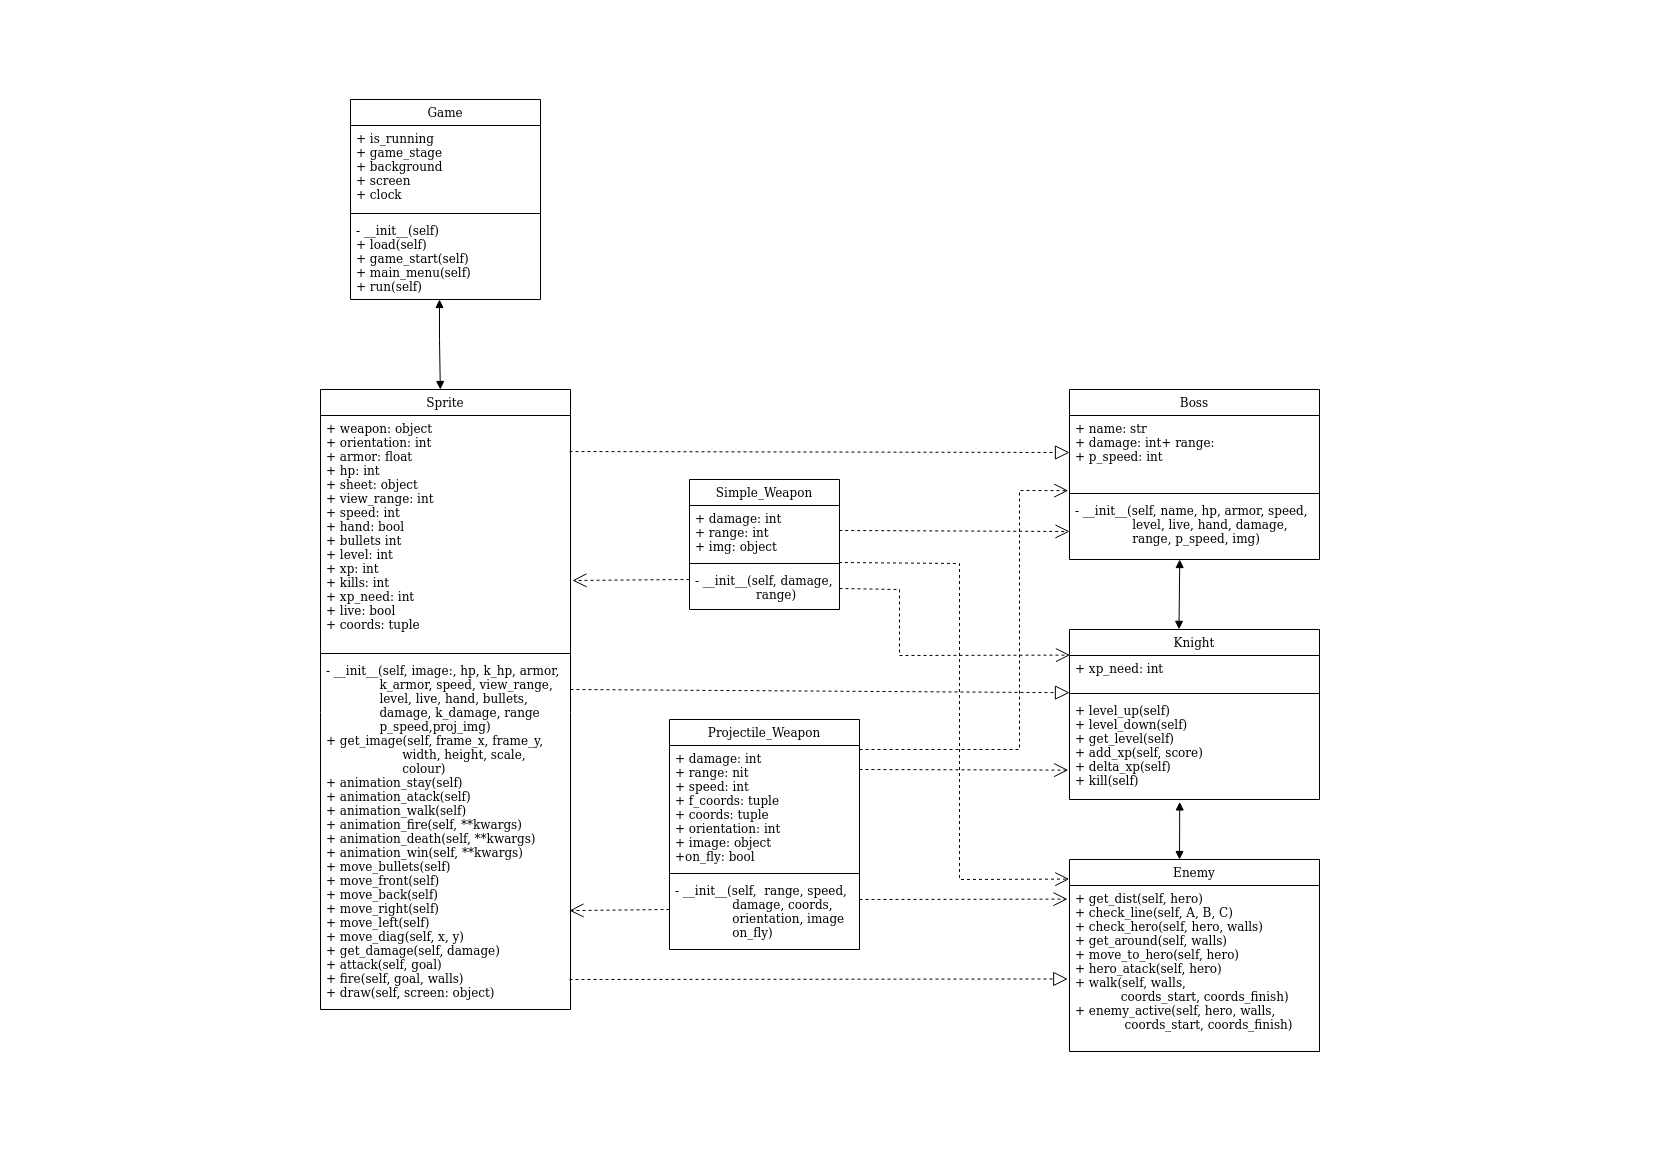

The diagram above was exported from draw.io. Its source (the exported page's mxGraphModel, read from the mxfile embedded in the PNG):
<mxGraphModel dx="2585" dy="2509" grid="1" gridSize="10" guides="1" tooltips="1" connect="1" arrows="1" fold="1" page="1" pageScale="1" pageWidth="827" pageHeight="1169" math="0" shadow="0">
  <root>
    <mxCell id="WIyWlLk6GJQsqaUBKTNV-0" />
    <mxCell id="WIyWlLk6GJQsqaUBKTNV-1" parent="WIyWlLk6GJQsqaUBKTNV-0" />
    <mxCell id="BIFuW9pMITyyAkdUCEqX-8" value="Sprite" style="swimlane;fontStyle=0;align=center;verticalAlign=top;childLayout=stackLayout;horizontal=1;startSize=26;horizontalStack=0;resizeParent=1;resizeParentMax=0;resizeLast=0;collapsible=1;marginBottom=0;" parent="WIyWlLk6GJQsqaUBKTNV-1" vertex="1">
      <mxGeometry x="320" y="-780" width="250" height="620" as="geometry">
        <mxRectangle x="310" y="320" width="70" height="26" as="alternateBounds" />
      </mxGeometry>
    </mxCell>
    <mxCell id="BIFuW9pMITyyAkdUCEqX-9" value="+ weapon: object&#10;+ orientation: int&#10;+ armor: float&#10;+ hp: int&#10;+ sheet: object&#10;+ view_range: int&#10;+ speed: int&#10;+ hand: bool&#10;+ bullets int&#10;+ level: int&#10;+ xp: int&#10;+ kills: int&#10;+ xp_need: int&#10;+ live: bool&#10;+ coords: tuple&#10;" style="text;strokeColor=none;fillColor=none;align=left;verticalAlign=top;spacingLeft=4;spacingRight=4;overflow=hidden;rotatable=0;points=[[0,0.5],[1,0.5]];portConstraint=eastwest;" parent="BIFuW9pMITyyAkdUCEqX-8" vertex="1">
      <mxGeometry y="26" width="250" height="234" as="geometry" />
    </mxCell>
    <mxCell id="BIFuW9pMITyyAkdUCEqX-10" value="" style="line;strokeWidth=1;fillColor=none;align=left;verticalAlign=middle;spacingTop=-1;spacingLeft=3;spacingRight=3;rotatable=0;labelPosition=right;points=[];portConstraint=eastwest;" parent="BIFuW9pMITyyAkdUCEqX-8" vertex="1">
      <mxGeometry y="260" width="250" height="8" as="geometry" />
    </mxCell>
    <mxCell id="BIFuW9pMITyyAkdUCEqX-11" value="- __init__(self, image:, hp, k_hp, armor,&#10;              k_armor, speed, view_range, &#10;              level, live, hand, bullets,&#10;              damage, k_damage, range&#10;              p_speed,proj_img)&#10;+ get_image(self, frame_x, frame_y, &#10;                    width, height, scale,&#10;                    colour)&#10;+ animation_stay(self)&#10;+ animation_atack(self)&#10;+ animation_walk(self)&#10;+ animation_fire(self, **kwargs)&#10;+ animation_death(self, **kwargs)&#10;+ animation_win(self, **kwargs)&#10;+ move_bullets(self)&#10;+ move_front(self)&#10;+ move_back(self)&#10;+ move_right(self)&#10;+ move_left(self)&#10;+ move_diag(self, x, y)&#10;+ get_damage(self, damage)&#10;+ attack(self, goal)&#10;+ fire(self, goal, walls)&#10;+ draw(self, screen: object)&#10;&#10;&#10;&#10;&#10;" style="text;strokeColor=none;fillColor=none;align=left;verticalAlign=top;spacingLeft=4;spacingRight=4;overflow=hidden;rotatable=0;points=[[0,0.5],[1,0.5]];portConstraint=eastwest;fontColor=default;" parent="BIFuW9pMITyyAkdUCEqX-8" vertex="1">
      <mxGeometry y="268" width="250" height="352" as="geometry" />
    </mxCell>
    <mxCell id="CBjKODAvOS1uS3Vz8fKF-0" value="Boss" style="swimlane;fontStyle=0;align=center;verticalAlign=top;childLayout=stackLayout;horizontal=1;startSize=26;horizontalStack=0;resizeParent=1;resizeParentMax=0;resizeLast=0;collapsible=1;marginBottom=0;fontColor=none;" parent="WIyWlLk6GJQsqaUBKTNV-1" vertex="1">
      <mxGeometry x="1069" y="-780" width="250" height="170" as="geometry" />
    </mxCell>
    <mxCell id="CBjKODAvOS1uS3Vz8fKF-1" value="+ name: str&#10;+ damage: int+ range: &#10;+ p_speed: int " style="text;strokeColor=none;fillColor=none;align=left;verticalAlign=top;spacingLeft=4;spacingRight=4;overflow=hidden;rotatable=0;points=[[0,0.5],[1,0.5]];portConstraint=eastwest;fontColor=none;" parent="CBjKODAvOS1uS3Vz8fKF-0" vertex="1">
      <mxGeometry y="26" width="250" height="74" as="geometry" />
    </mxCell>
    <mxCell id="CBjKODAvOS1uS3Vz8fKF-2" value="" style="line;strokeWidth=1;fillColor=none;align=left;verticalAlign=middle;spacingTop=-1;spacingLeft=3;spacingRight=3;rotatable=0;labelPosition=right;points=[];portConstraint=eastwest;fontColor=none;" parent="CBjKODAvOS1uS3Vz8fKF-0" vertex="1">
      <mxGeometry y="100" width="250" height="8" as="geometry" />
    </mxCell>
    <mxCell id="CBjKODAvOS1uS3Vz8fKF-3" value="- __init__(self, name, hp, armor, speed, &#10;               level, live, hand, damage, &#10;               range, p_speed, img)" style="text;strokeColor=none;fillColor=none;align=left;verticalAlign=top;spacingLeft=4;spacingRight=4;overflow=hidden;rotatable=0;points=[[0,0.5],[1,0.5]];portConstraint=eastwest;fontColor=none;" parent="CBjKODAvOS1uS3Vz8fKF-0" vertex="1">
      <mxGeometry y="108" width="250" height="62" as="geometry" />
    </mxCell>
    <mxCell id="CBjKODAvOS1uS3Vz8fKF-5" value="Knight" style="swimlane;fontStyle=0;align=center;verticalAlign=top;childLayout=stackLayout;horizontal=1;startSize=26;horizontalStack=0;resizeParent=1;resizeParentMax=0;resizeLast=0;collapsible=1;marginBottom=0;fontColor=none;" parent="WIyWlLk6GJQsqaUBKTNV-1" vertex="1">
      <mxGeometry x="1069" y="-540" width="250" height="170" as="geometry" />
    </mxCell>
    <mxCell id="CBjKODAvOS1uS3Vz8fKF-6" value="+ xp_need: int" style="text;strokeColor=none;fillColor=none;align=left;verticalAlign=top;spacingLeft=4;spacingRight=4;overflow=hidden;rotatable=0;points=[[0,0.5],[1,0.5]];portConstraint=eastwest;fontColor=none;" parent="CBjKODAvOS1uS3Vz8fKF-5" vertex="1">
      <mxGeometry y="26" width="250" height="34" as="geometry" />
    </mxCell>
    <mxCell id="CBjKODAvOS1uS3Vz8fKF-7" value="" style="line;strokeWidth=1;fillColor=none;align=left;verticalAlign=middle;spacingTop=-1;spacingLeft=3;spacingRight=3;rotatable=0;labelPosition=right;points=[];portConstraint=eastwest;fontColor=none;" parent="CBjKODAvOS1uS3Vz8fKF-5" vertex="1">
      <mxGeometry y="60" width="250" height="8" as="geometry" />
    </mxCell>
    <mxCell id="CBjKODAvOS1uS3Vz8fKF-8" value="+ level_up(self)&#10;+ level_down(self)&#10;+ get_level(self)&#10;+ add_xp(self, score)&#10;+ delta_xp(self)&#10;+ kill(self)&#10;" style="text;strokeColor=none;fillColor=none;align=left;verticalAlign=top;spacingLeft=4;spacingRight=4;overflow=hidden;rotatable=0;points=[[0,0.5],[1,0.5]];portConstraint=eastwest;fontColor=none;" parent="CBjKODAvOS1uS3Vz8fKF-5" vertex="1">
      <mxGeometry y="68" width="250" height="102" as="geometry" />
    </mxCell>
    <mxCell id="CBjKODAvOS1uS3Vz8fKF-10" value="Enemy" style="swimlane;fontStyle=0;align=center;verticalAlign=top;childLayout=stackLayout;horizontal=1;startSize=26;horizontalStack=0;resizeParent=1;resizeParentMax=0;resizeLast=0;collapsible=1;marginBottom=0;fontColor=none;" parent="WIyWlLk6GJQsqaUBKTNV-1" vertex="1">
      <mxGeometry x="1069" y="-310" width="250" height="192" as="geometry" />
    </mxCell>
    <mxCell id="CBjKODAvOS1uS3Vz8fKF-13" value="+ get_dist(self, hero)&#10;+ check_line(self, A, B, C)&#10;+ check_hero(self, hero, walls)&#10;+ get_around(self, walls)&#10;+ move_to_hero(self, hero)&#10;+ hero_atack(self, hero)&#10;+ walk(self, walls, &#10;            coords_start, coords_finish)&#10;+ enemy_active(self, hero, walls, &#10;             coords_start, coords_finish)&#10;&#10;" style="text;strokeColor=none;fillColor=none;align=left;verticalAlign=top;spacingLeft=4;spacingRight=4;overflow=hidden;rotatable=0;points=[[0,0.5],[1,0.5]];portConstraint=eastwest;fontColor=none;" parent="CBjKODAvOS1uS3Vz8fKF-10" vertex="1">
      <mxGeometry y="26" width="250" height="166" as="geometry" />
    </mxCell>
    <mxCell id="CBjKODAvOS1uS3Vz8fKF-14" value="Simple_Weapon" style="swimlane;fontStyle=0;align=center;verticalAlign=top;childLayout=stackLayout;horizontal=1;startSize=26;horizontalStack=0;resizeParent=1;resizeParentMax=0;resizeLast=0;collapsible=1;marginBottom=0;fontColor=none;" parent="WIyWlLk6GJQsqaUBKTNV-1" vertex="1">
      <mxGeometry x="689" y="-690" width="150" height="130" as="geometry" />
    </mxCell>
    <mxCell id="CBjKODAvOS1uS3Vz8fKF-15" value="+ damage: int&#10;+ range: int&#10;+ img: object&#10;" style="text;strokeColor=none;fillColor=none;align=left;verticalAlign=top;spacingLeft=4;spacingRight=4;overflow=hidden;rotatable=0;points=[[0,0.5],[1,0.5]];portConstraint=eastwest;fontColor=none;" parent="CBjKODAvOS1uS3Vz8fKF-14" vertex="1">
      <mxGeometry y="26" width="150" height="54" as="geometry" />
    </mxCell>
    <mxCell id="CBjKODAvOS1uS3Vz8fKF-16" value="" style="line;strokeWidth=1;fillColor=none;align=left;verticalAlign=middle;spacingTop=-1;spacingLeft=3;spacingRight=3;rotatable=0;labelPosition=right;points=[];portConstraint=eastwest;fontColor=none;" parent="CBjKODAvOS1uS3Vz8fKF-14" vertex="1">
      <mxGeometry y="80" width="150" height="8" as="geometry" />
    </mxCell>
    <mxCell id="CBjKODAvOS1uS3Vz8fKF-17" value="- __init__(self, damage, &#10;                range)" style="text;strokeColor=none;fillColor=none;align=left;verticalAlign=top;spacingLeft=4;spacingRight=4;overflow=hidden;rotatable=0;points=[[0,0.5],[1,0.5]];portConstraint=eastwest;fontColor=none;" parent="CBjKODAvOS1uS3Vz8fKF-14" vertex="1">
      <mxGeometry y="88" width="150" height="42" as="geometry" />
    </mxCell>
    <mxCell id="CBjKODAvOS1uS3Vz8fKF-18" value="Projectile_Weapon" style="swimlane;fontStyle=0;align=center;verticalAlign=top;childLayout=stackLayout;horizontal=1;startSize=26;horizontalStack=0;resizeParent=1;resizeParentMax=0;resizeLast=0;collapsible=1;marginBottom=0;fontColor=none;" parent="WIyWlLk6GJQsqaUBKTNV-1" vertex="1">
      <mxGeometry x="669" y="-450" width="190" height="230" as="geometry" />
    </mxCell>
    <mxCell id="CBjKODAvOS1uS3Vz8fKF-19" value="+ damage: int&#10;+ range: nit&#10;+ speed: int&#10;+ f_coords: tuple&#10;+ coords: tuple&#10;+ orientation: int&#10;+ image: object&#10;+on_fly: bool&#10;" style="text;strokeColor=none;fillColor=none;align=left;verticalAlign=top;spacingLeft=4;spacingRight=4;overflow=hidden;rotatable=0;points=[[0,0.5],[1,0.5]];portConstraint=eastwest;fontColor=none;" parent="CBjKODAvOS1uS3Vz8fKF-18" vertex="1">
      <mxGeometry y="26" width="190" height="124" as="geometry" />
    </mxCell>
    <mxCell id="CBjKODAvOS1uS3Vz8fKF-20" value="" style="line;strokeWidth=1;fillColor=none;align=left;verticalAlign=middle;spacingTop=-1;spacingLeft=3;spacingRight=3;rotatable=0;labelPosition=right;points=[];portConstraint=eastwest;fontColor=none;" parent="CBjKODAvOS1uS3Vz8fKF-18" vertex="1">
      <mxGeometry y="150" width="190" height="8" as="geometry" />
    </mxCell>
    <mxCell id="p55SatxeVpyPTfjmAJno-6" value="" style="endArrow=open;endSize=12;dashed=1;html=1;rounded=0;fontColor=none;exitX=0.998;exitY=0.463;exitDx=0;exitDy=0;exitPerimeter=0;entryX=0.996;entryY=0.719;entryDx=0;entryDy=0;entryPerimeter=0;" edge="1" parent="CBjKODAvOS1uS3Vz8fKF-18" target="BIFuW9pMITyyAkdUCEqX-11">
      <mxGeometry width="160" relative="1" as="geometry">
        <mxPoint y="190.00199999999995" as="sourcePoint" />
        <mxPoint x="208" y="189.61200000000008" as="targetPoint" />
      </mxGeometry>
    </mxCell>
    <mxCell id="CBjKODAvOS1uS3Vz8fKF-21" value="- __init__(self,  range, speed, &#10;               damage, coords,&#10;               orientation, image&#10;               on_fly)" style="text;strokeColor=none;fillColor=none;align=left;verticalAlign=top;spacingLeft=4;spacingRight=4;overflow=hidden;rotatable=0;points=[[0,0.5],[1,0.5]];portConstraint=eastwest;fontColor=none;" parent="CBjKODAvOS1uS3Vz8fKF-18" vertex="1">
      <mxGeometry y="158" width="190" height="72" as="geometry" />
    </mxCell>
    <mxCell id="CBjKODAvOS1uS3Vz8fKF-22" value="Game" style="swimlane;fontStyle=0;align=center;verticalAlign=top;childLayout=stackLayout;horizontal=1;startSize=26;horizontalStack=0;resizeParent=1;resizeParentMax=0;resizeLast=0;collapsible=1;marginBottom=0;fontColor=none;" parent="WIyWlLk6GJQsqaUBKTNV-1" vertex="1">
      <mxGeometry x="350" y="-1070" width="190" height="200" as="geometry" />
    </mxCell>
    <mxCell id="CBjKODAvOS1uS3Vz8fKF-23" value="+ is_running&#10;+ game_stage&#10;+ background&#10;+ screen&#10;+ clock&#10;" style="text;strokeColor=none;fillColor=none;align=left;verticalAlign=top;spacingLeft=4;spacingRight=4;overflow=hidden;rotatable=0;points=[[0,0.5],[1,0.5]];portConstraint=eastwest;fontColor=none;" parent="CBjKODAvOS1uS3Vz8fKF-22" vertex="1">
      <mxGeometry y="26" width="190" height="84" as="geometry" />
    </mxCell>
    <mxCell id="CBjKODAvOS1uS3Vz8fKF-24" value="" style="line;strokeWidth=1;fillColor=none;align=left;verticalAlign=middle;spacingTop=-1;spacingLeft=3;spacingRight=3;rotatable=0;labelPosition=right;points=[];portConstraint=eastwest;fontColor=none;" parent="CBjKODAvOS1uS3Vz8fKF-22" vertex="1">
      <mxGeometry y="110" width="190" height="8" as="geometry" />
    </mxCell>
    <mxCell id="CBjKODAvOS1uS3Vz8fKF-25" value="- __init__(self)&#10;+ load(self)&#10;+ game_start(self)&#10;+ main_menu(self)&#10;+ run(self)&#10;" style="text;strokeColor=none;fillColor=none;align=left;verticalAlign=top;spacingLeft=4;spacingRight=4;overflow=hidden;rotatable=0;points=[[0,0.5],[1,0.5]];portConstraint=eastwest;fontColor=none;" parent="CBjKODAvOS1uS3Vz8fKF-22" vertex="1">
      <mxGeometry y="118" width="190" height="82" as="geometry" />
    </mxCell>
    <mxCell id="CBjKODAvOS1uS3Vz8fKF-26" value="" style="endArrow=block;dashed=1;endFill=0;endSize=12;html=1;rounded=0;fontColor=none;" parent="WIyWlLk6GJQsqaUBKTNV-1" edge="1" target="CBjKODAvOS1uS3Vz8fKF-7">
      <mxGeometry width="160" relative="1" as="geometry">
        <mxPoint x="570" y="-480" as="sourcePoint" />
        <mxPoint x="690" y="-480" as="targetPoint" />
      </mxGeometry>
    </mxCell>
    <mxCell id="CBjKODAvOS1uS3Vz8fKF-27" value="" style="endArrow=block;dashed=1;endFill=0;endSize=12;html=1;rounded=0;fontColor=none;entryX=-0.007;entryY=0.563;entryDx=0;entryDy=0;entryPerimeter=0;" parent="WIyWlLk6GJQsqaUBKTNV-1" edge="1" target="CBjKODAvOS1uS3Vz8fKF-13">
      <mxGeometry width="160" relative="1" as="geometry">
        <mxPoint x="568.9999999999998" y="-190" as="sourcePoint" />
        <mxPoint x="689" y="-190" as="targetPoint" />
      </mxGeometry>
    </mxCell>
    <mxCell id="CBjKODAvOS1uS3Vz8fKF-28" value="" style="endArrow=block;dashed=1;endFill=0;endSize=12;html=1;rounded=0;fontColor=none;entryX=0;entryY=0.5;entryDx=0;entryDy=0;exitX=0.996;exitY=0.154;exitDx=0;exitDy=0;exitPerimeter=0;" parent="WIyWlLk6GJQsqaUBKTNV-1" edge="1" target="CBjKODAvOS1uS3Vz8fKF-1" source="BIFuW9pMITyyAkdUCEqX-9">
      <mxGeometry width="160" relative="1" as="geometry">
        <mxPoint x="569.9999999999998" y="-680" as="sourcePoint" />
        <mxPoint x="690" y="-680" as="targetPoint" />
      </mxGeometry>
    </mxCell>
    <mxCell id="CBjKODAvOS1uS3Vz8fKF-31" value="" style="endArrow=block;startArrow=block;endFill=1;startFill=1;html=1;rounded=0;fontColor=none;entryX=0.441;entryY=1.024;entryDx=0;entryDy=0;entryPerimeter=0;" parent="WIyWlLk6GJQsqaUBKTNV-1" target="CBjKODAvOS1uS3Vz8fKF-8" edge="1">
      <mxGeometry width="160" relative="1" as="geometry">
        <mxPoint x="1179" y="-310" as="sourcePoint" />
        <mxPoint x="1179" y="-350" as="targetPoint" />
      </mxGeometry>
    </mxCell>
    <mxCell id="CBjKODAvOS1uS3Vz8fKF-33" value="" style="endArrow=block;startArrow=block;endFill=1;startFill=1;html=1;rounded=0;fontColor=none;entryX=0.441;entryY=1.024;entryDx=0;entryDy=0;entryPerimeter=0;exitX=0.438;exitY=-0.001;exitDx=0;exitDy=0;exitPerimeter=0;" parent="WIyWlLk6GJQsqaUBKTNV-1" source="CBjKODAvOS1uS3Vz8fKF-5" edge="1">
      <mxGeometry width="160" relative="1" as="geometry">
        <mxPoint x="1179" y="-552.45" as="sourcePoint" />
        <mxPoint x="1179.25" y="-610.002" as="targetPoint" />
      </mxGeometry>
    </mxCell>
    <mxCell id="CBjKODAvOS1uS3Vz8fKF-34" value="" style="endArrow=block;startArrow=block;endFill=1;startFill=1;html=1;rounded=0;fontColor=none;" parent="WIyWlLk6GJQsqaUBKTNV-1" target="BIFuW9pMITyyAkdUCEqX-8" edge="1">
      <mxGeometry width="160" relative="1" as="geometry">
        <mxPoint x="439" y="-870" as="sourcePoint" />
        <mxPoint x="610" y="-830" as="targetPoint" />
        <Array as="points">
          <mxPoint x="439" y="-830" />
        </Array>
      </mxGeometry>
    </mxCell>
    <mxCell id="CBjKODAvOS1uS3Vz8fKF-37" value="" style="endArrow=open;endSize=12;dashed=1;html=1;rounded=0;fontColor=none;entryX=0;entryY=0.548;entryDx=0;entryDy=0;exitX=0.998;exitY=0.463;exitDx=0;exitDy=0;exitPerimeter=0;entryPerimeter=0;" parent="WIyWlLk6GJQsqaUBKTNV-1" source="CBjKODAvOS1uS3Vz8fKF-15" target="CBjKODAvOS1uS3Vz8fKF-3" edge="1">
      <mxGeometry width="160" relative="1" as="geometry">
        <mxPoint x="269" y="-660" as="sourcePoint" />
        <mxPoint x="260" y="-680" as="targetPoint" />
      </mxGeometry>
    </mxCell>
    <mxCell id="p55SatxeVpyPTfjmAJno-0" value="" style="endArrow=open;endSize=12;dashed=1;html=1;rounded=0;fontColor=none;entryX=0.002;entryY=-0.012;entryDx=0;entryDy=0;exitX=1;exitY=0.5;exitDx=0;exitDy=0;entryPerimeter=0;" edge="1" parent="WIyWlLk6GJQsqaUBKTNV-1" source="CBjKODAvOS1uS3Vz8fKF-17" target="CBjKODAvOS1uS3Vz8fKF-6">
      <mxGeometry width="160" relative="1" as="geometry">
        <mxPoint x="838.7" y="-573.9979999999999" as="sourcePoint" />
        <mxPoint x="949" y="-573.024" as="targetPoint" />
        <Array as="points">
          <mxPoint x="899" y="-580" />
          <mxPoint x="899" y="-514" />
        </Array>
      </mxGeometry>
    </mxCell>
    <mxCell id="p55SatxeVpyPTfjmAJno-1" value="" style="endArrow=open;endSize=12;dashed=1;html=1;rounded=0;fontColor=none;entryX=-0.005;entryY=0.712;entryDx=0;entryDy=0;entryPerimeter=0;" edge="1" parent="WIyWlLk6GJQsqaUBKTNV-1" target="CBjKODAvOS1uS3Vz8fKF-8">
      <mxGeometry width="160" relative="1" as="geometry">
        <mxPoint x="859" y="-400" as="sourcePoint" />
        <mxPoint x="949" y="-400" as="targetPoint" />
      </mxGeometry>
    </mxCell>
    <mxCell id="p55SatxeVpyPTfjmAJno-2" value="" style="endArrow=open;endSize=12;dashed=1;html=1;rounded=0;fontColor=none;exitX=0.998;exitY=0.463;exitDx=0;exitDy=0;exitPerimeter=0;entryX=-0.008;entryY=0.082;entryDx=0;entryDy=0;entryPerimeter=0;" edge="1" parent="WIyWlLk6GJQsqaUBKTNV-1" target="CBjKODAvOS1uS3Vz8fKF-13">
      <mxGeometry width="160" relative="1" as="geometry">
        <mxPoint x="859" y="-269.99799999999993" as="sourcePoint" />
        <mxPoint x="949" y="-270" as="targetPoint" />
      </mxGeometry>
    </mxCell>
    <mxCell id="p55SatxeVpyPTfjmAJno-3" value="" style="endArrow=open;endSize=12;dashed=1;html=1;rounded=0;fontColor=none;entryX=-0.001;entryY=0.102;entryDx=0;entryDy=0;exitX=1;exitY=0.5;exitDx=0;exitDy=0;entryPerimeter=0;" edge="1" parent="WIyWlLk6GJQsqaUBKTNV-1" target="CBjKODAvOS1uS3Vz8fKF-10">
      <mxGeometry width="160" relative="1" as="geometry">
        <mxPoint x="838.5" y="-607" as="sourcePoint" />
        <mxPoint x="949" y="-540.408" as="targetPoint" />
        <Array as="points">
          <mxPoint x="959" y="-606" />
          <mxPoint x="959" y="-540" />
          <mxPoint x="959" y="-290" />
        </Array>
      </mxGeometry>
    </mxCell>
    <mxCell id="p55SatxeVpyPTfjmAJno-4" value="" style="endArrow=open;endSize=12;dashed=1;html=1;rounded=0;fontColor=none;entryX=-0.005;entryY=-0.111;entryDx=0;entryDy=0;entryPerimeter=0;" edge="1" parent="WIyWlLk6GJQsqaUBKTNV-1" target="CBjKODAvOS1uS3Vz8fKF-3">
      <mxGeometry width="160" relative="1" as="geometry">
        <mxPoint x="859" y="-420" as="sourcePoint" />
        <mxPoint x="949" y="-420" as="targetPoint" />
        <Array as="points">
          <mxPoint x="1019" y="-420" />
          <mxPoint x="1019" y="-679" />
        </Array>
      </mxGeometry>
    </mxCell>
    <mxCell id="p55SatxeVpyPTfjmAJno-7" value="" style="endArrow=open;endSize=12;dashed=1;html=1;rounded=0;fontColor=none;exitX=0.998;exitY=0.463;exitDx=0;exitDy=0;exitPerimeter=0;entryX=1.008;entryY=0.705;entryDx=0;entryDy=0;entryPerimeter=0;" edge="1" parent="WIyWlLk6GJQsqaUBKTNV-1" target="BIFuW9pMITyyAkdUCEqX-9">
      <mxGeometry width="160" relative="1" as="geometry">
        <mxPoint x="689" y="-589.998" as="sourcePoint" />
        <mxPoint x="589" y="-588.912" as="targetPoint" />
      </mxGeometry>
    </mxCell>
  </root>
</mxGraphModel>